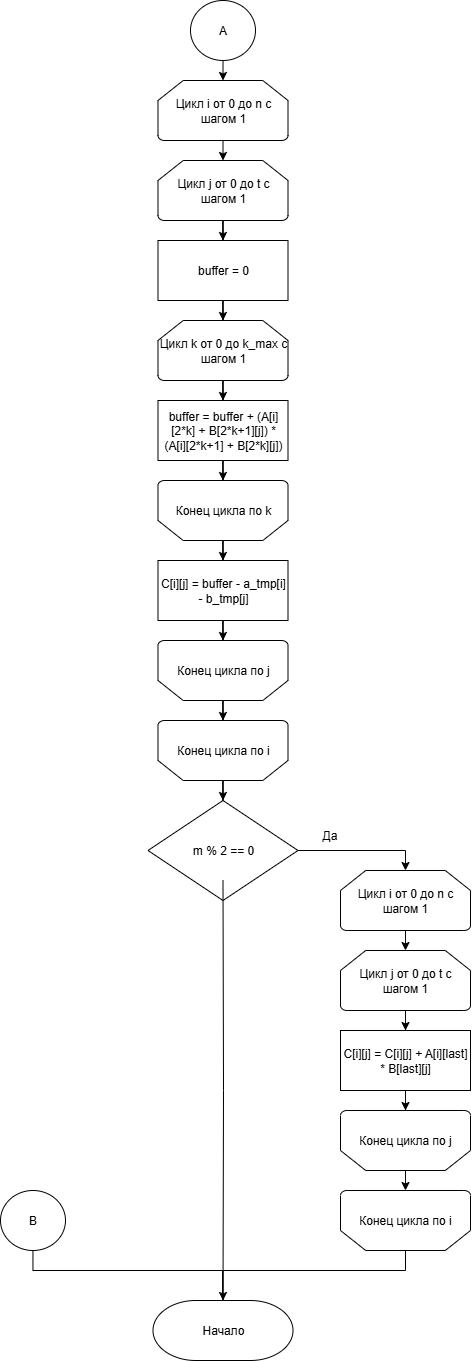

The diagram above was exported from draw.io. Its source (the exported page's mxGraphModel, read from the mxfile embedded in the PNG):
<mxGraphModel dx="4105" dy="1662" grid="1" gridSize="10" guides="1" tooltips="1" connect="1" arrows="1" fold="1" page="1" pageScale="1" pageWidth="827" pageHeight="1169" math="0" shadow="0">
  <root>
    <mxCell id="0" />
    <mxCell id="1" parent="0" />
    <mxCell id="T8OnE6bo2jX1yNCL4AIt-10" value="Цикл i от 0 до n с шагом 1" style="strokeWidth=1;html=1;shape=mxgraph.flowchart.loop_limit;whiteSpace=wrap;" parent="1" vertex="1">
      <mxGeometry x="297.5" y="90" width="130" height="60" as="geometry" />
    </mxCell>
    <mxCell id="T8OnE6bo2jX1yNCL4AIt-72" style="edgeStyle=orthogonalEdgeStyle;rounded=0;orthogonalLoop=1;jettySize=auto;html=1;entryX=0.5;entryY=0;entryDx=0;entryDy=0;strokeWidth=1;" parent="1" source="T8OnE6bo2jX1yNCL4AIt-12" target="T8OnE6bo2jX1yNCL4AIt-69" edge="1">
      <mxGeometry relative="1" as="geometry" />
    </mxCell>
    <mxCell id="T8OnE6bo2jX1yNCL4AIt-12" value="Цикл k от 0 до k_max с шагом 1" style="strokeWidth=1;html=1;shape=mxgraph.flowchart.loop_limit;whiteSpace=wrap;" parent="1" vertex="1">
      <mxGeometry x="297.5" y="330" width="130" height="60" as="geometry" />
    </mxCell>
    <mxCell id="T8OnE6bo2jX1yNCL4AIt-14" value="C[i][j] = buffer - a_tmp[i] - b_tmp[j]" style="rounded=0;whiteSpace=wrap;html=1;strokeWidth=1;" parent="1" vertex="1">
      <mxGeometry x="297.5" y="570" width="130" height="60" as="geometry" />
    </mxCell>
    <mxCell id="T8OnE6bo2jX1yNCL4AIt-74" style="edgeStyle=orthogonalEdgeStyle;rounded=0;orthogonalLoop=1;jettySize=auto;html=1;entryX=0.5;entryY=0;entryDx=0;entryDy=0;strokeWidth=1;" parent="1" source="T8OnE6bo2jX1yNCL4AIt-16" target="T8OnE6bo2jX1yNCL4AIt-14" edge="1">
      <mxGeometry relative="1" as="geometry" />
    </mxCell>
    <mxCell id="T8OnE6bo2jX1yNCL4AIt-16" value="Конец цикла по k" style="strokeWidth=1;html=1;shape=mxgraph.flowchart.loop_limit;whiteSpace=wrap;flipV=1;" parent="1" vertex="1">
      <mxGeometry x="297.5" y="490" width="130" height="60" as="geometry" />
    </mxCell>
    <mxCell id="T8OnE6bo2jX1yNCL4AIt-17" value="Конец цикла по i" style="strokeWidth=1;html=1;shape=mxgraph.flowchart.loop_limit;whiteSpace=wrap;flipV=1;" parent="1" vertex="1">
      <mxGeometry x="297.5" y="730" width="130" height="60" as="geometry" />
    </mxCell>
    <mxCell id="T8OnE6bo2jX1yNCL4AIt-37" value="А" style="strokeWidth=1;html=1;shape=mxgraph.flowchart.start_2;whiteSpace=wrap;" parent="1" vertex="1">
      <mxGeometry x="330" y="10" width="65" height="60" as="geometry" />
    </mxCell>
    <mxCell id="T8OnE6bo2jX1yNCL4AIt-38" value="B" style="strokeWidth=1;html=1;shape=mxgraph.flowchart.start_2;whiteSpace=wrap;" parent="1" vertex="1">
      <mxGeometry x="140" y="1200" width="65" height="60" as="geometry" />
    </mxCell>
    <mxCell id="T8OnE6bo2jX1yNCL4AIt-70" style="edgeStyle=orthogonalEdgeStyle;rounded=0;orthogonalLoop=1;jettySize=auto;html=1;entryX=0.5;entryY=0;entryDx=0;entryDy=0;strokeWidth=1;" parent="1" source="T8OnE6bo2jX1yNCL4AIt-40" target="T8OnE6bo2jX1yNCL4AIt-68" edge="1">
      <mxGeometry relative="1" as="geometry" />
    </mxCell>
    <mxCell id="T8OnE6bo2jX1yNCL4AIt-40" value="Цикл j от 0 до t с шагом 1" style="strokeWidth=1;html=1;shape=mxgraph.flowchart.loop_limit;whiteSpace=wrap;" parent="1" vertex="1">
      <mxGeometry x="297.5" y="170" width="130" height="60" as="geometry" />
    </mxCell>
    <mxCell id="T8OnE6bo2jX1yNCL4AIt-41" value="Конец цикла по j" style="strokeWidth=1;html=1;shape=mxgraph.flowchart.loop_limit;whiteSpace=wrap;flipV=1;" parent="1" vertex="1">
      <mxGeometry x="297.5" y="650" width="130" height="60" as="geometry" />
    </mxCell>
    <mxCell id="T8OnE6bo2jX1yNCL4AIt-43" value="m % 2 == 0" style="strokeWidth=1;html=1;shape=mxgraph.flowchart.decision;whiteSpace=wrap;" parent="1" vertex="1">
      <mxGeometry x="287.5" y="810" width="150" height="100" as="geometry" />
    </mxCell>
    <mxCell id="T8OnE6bo2jX1yNCL4AIt-44" value="" style="edgeStyle=orthogonalEdgeStyle;rounded=0;orthogonalLoop=1;jettySize=auto;html=1;strokeWidth=1;" parent="1" source="T8OnE6bo2jX1yNCL4AIt-45" target="T8OnE6bo2jX1yNCL4AIt-47" edge="1">
      <mxGeometry relative="1" as="geometry" />
    </mxCell>
    <mxCell id="T8OnE6bo2jX1yNCL4AIt-45" value="Цикл j от 0 до t с шагом 1" style="strokeWidth=1;html=1;shape=mxgraph.flowchart.loop_limit;whiteSpace=wrap;" parent="1" vertex="1">
      <mxGeometry x="480" y="960" width="130" height="60" as="geometry" />
    </mxCell>
    <mxCell id="T8OnE6bo2jX1yNCL4AIt-46" value="" style="edgeStyle=orthogonalEdgeStyle;rounded=0;orthogonalLoop=1;jettySize=auto;html=1;strokeWidth=1;" parent="1" source="T8OnE6bo2jX1yNCL4AIt-47" target="T8OnE6bo2jX1yNCL4AIt-48" edge="1">
      <mxGeometry relative="1" as="geometry" />
    </mxCell>
    <mxCell id="T8OnE6bo2jX1yNCL4AIt-47" value="C[i][j] = C[i][j] + A[i][last] * B[last][j]" style="rounded=0;whiteSpace=wrap;html=1;strokeWidth=1;" parent="1" vertex="1">
      <mxGeometry x="480" y="1040" width="130" height="60" as="geometry" />
    </mxCell>
    <mxCell id="T8OnE6bo2jX1yNCL4AIt-48" value="Конец цикла по j" style="strokeWidth=1;html=1;shape=mxgraph.flowchart.loop_limit;whiteSpace=wrap;flipV=1;" parent="1" vertex="1">
      <mxGeometry x="480" y="1120" width="130" height="60" as="geometry" />
    </mxCell>
    <mxCell id="T8OnE6bo2jX1yNCL4AIt-49" value="Цикл i от 0 до n с шагом 1" style="strokeWidth=1;html=1;shape=mxgraph.flowchart.loop_limit;whiteSpace=wrap;" parent="1" vertex="1">
      <mxGeometry x="480" y="880" width="130" height="60" as="geometry" />
    </mxCell>
    <mxCell id="T8OnE6bo2jX1yNCL4AIt-50" value="Конец цикла по i" style="strokeWidth=1;html=1;shape=mxgraph.flowchart.loop_limit;whiteSpace=wrap;flipV=1;" parent="1" vertex="1">
      <mxGeometry x="480" y="1200" width="130" height="60" as="geometry" />
    </mxCell>
    <mxCell id="T8OnE6bo2jX1yNCL4AIt-52" style="edgeStyle=orthogonalEdgeStyle;rounded=0;orthogonalLoop=1;jettySize=auto;html=1;exitX=0.5;exitY=1;exitDx=0;exitDy=0;exitPerimeter=0;entryX=0.5;entryY=0;entryDx=0;entryDy=0;entryPerimeter=0;strokeWidth=1;" parent="1" source="T8OnE6bo2jX1yNCL4AIt-37" target="T8OnE6bo2jX1yNCL4AIt-10" edge="1">
      <mxGeometry relative="1" as="geometry" />
    </mxCell>
    <mxCell id="T8OnE6bo2jX1yNCL4AIt-53" style="edgeStyle=orthogonalEdgeStyle;rounded=0;orthogonalLoop=1;jettySize=auto;html=1;exitX=0.5;exitY=1;exitDx=0;exitDy=0;exitPerimeter=0;entryX=0.5;entryY=0;entryDx=0;entryDy=0;entryPerimeter=0;strokeWidth=1;" parent="1" source="T8OnE6bo2jX1yNCL4AIt-10" target="T8OnE6bo2jX1yNCL4AIt-40" edge="1">
      <mxGeometry relative="1" as="geometry" />
    </mxCell>
    <mxCell id="T8OnE6bo2jX1yNCL4AIt-57" style="edgeStyle=orthogonalEdgeStyle;rounded=0;orthogonalLoop=1;jettySize=auto;html=1;entryX=0.5;entryY=1;entryDx=0;entryDy=0;entryPerimeter=0;strokeWidth=1;" parent="1" source="T8OnE6bo2jX1yNCL4AIt-41" target="T8OnE6bo2jX1yNCL4AIt-17" edge="1">
      <mxGeometry relative="1" as="geometry" />
    </mxCell>
    <mxCell id="T8OnE6bo2jX1yNCL4AIt-58" style="edgeStyle=orthogonalEdgeStyle;rounded=0;orthogonalLoop=1;jettySize=auto;html=1;exitX=1;exitY=0.5;exitDx=0;exitDy=0;exitPerimeter=0;entryX=0.5;entryY=0;entryDx=0;entryDy=0;entryPerimeter=0;strokeWidth=1;" parent="1" source="T8OnE6bo2jX1yNCL4AIt-43" target="T8OnE6bo2jX1yNCL4AIt-49" edge="1">
      <mxGeometry relative="1" as="geometry" />
    </mxCell>
    <mxCell id="T8OnE6bo2jX1yNCL4AIt-59" style="edgeStyle=orthogonalEdgeStyle;rounded=0;orthogonalLoop=1;jettySize=auto;html=1;exitX=0.5;exitY=1;exitDx=0;exitDy=0;exitPerimeter=0;entryX=0.5;entryY=0;entryDx=0;entryDy=0;entryPerimeter=0;strokeWidth=1;" parent="1" source="T8OnE6bo2jX1yNCL4AIt-49" target="T8OnE6bo2jX1yNCL4AIt-45" edge="1">
      <mxGeometry relative="1" as="geometry" />
    </mxCell>
    <mxCell id="T8OnE6bo2jX1yNCL4AIt-60" style="edgeStyle=orthogonalEdgeStyle;rounded=0;orthogonalLoop=1;jettySize=auto;html=1;exitX=0.5;exitY=0;exitDx=0;exitDy=0;exitPerimeter=0;entryX=0.5;entryY=1;entryDx=0;entryDy=0;entryPerimeter=0;strokeWidth=1;" parent="1" source="T8OnE6bo2jX1yNCL4AIt-48" target="T8OnE6bo2jX1yNCL4AIt-50" edge="1">
      <mxGeometry relative="1" as="geometry" />
    </mxCell>
    <mxCell id="T8OnE6bo2jX1yNCL4AIt-61" value="Начало" style="strokeWidth=1;html=1;shape=mxgraph.flowchart.terminator;whiteSpace=wrap;" parent="1" vertex="1">
      <mxGeometry x="292.5" y="1310" width="140" height="60" as="geometry" />
    </mxCell>
    <mxCell id="T8OnE6bo2jX1yNCL4AIt-62" style="edgeStyle=orthogonalEdgeStyle;rounded=0;orthogonalLoop=1;jettySize=auto;html=1;entryX=0.5;entryY=0;entryDx=0;entryDy=0;entryPerimeter=0;strokeWidth=1;" parent="1" target="T8OnE6bo2jX1yNCL4AIt-61" edge="1">
      <mxGeometry relative="1" as="geometry">
        <mxPoint x="362.5" y="890" as="sourcePoint" />
      </mxGeometry>
    </mxCell>
    <mxCell id="T8OnE6bo2jX1yNCL4AIt-65" style="edgeStyle=orthogonalEdgeStyle;rounded=0;orthogonalLoop=1;jettySize=auto;html=1;endArrow=none;endFill=0;exitX=0.5;exitY=0;exitDx=0;exitDy=0;exitPerimeter=0;strokeWidth=1;" parent="1" source="T8OnE6bo2jX1yNCL4AIt-50" edge="1">
      <mxGeometry relative="1" as="geometry">
        <mxPoint x="480" y="1270.0000000000002" as="sourcePoint" />
        <mxPoint x="363" y="1310" as="targetPoint" />
        <Array as="points">
          <mxPoint x="545" y="1280" />
          <mxPoint x="362" y="1280" />
        </Array>
      </mxGeometry>
    </mxCell>
    <mxCell id="T8OnE6bo2jX1yNCL4AIt-66" style="edgeStyle=orthogonalEdgeStyle;rounded=0;orthogonalLoop=1;jettySize=auto;html=1;entryX=0.5;entryY=0;entryDx=0;entryDy=0;entryPerimeter=0;endArrow=none;endFill=0;strokeWidth=1;" parent="1" source="T8OnE6bo2jX1yNCL4AIt-38" target="T8OnE6bo2jX1yNCL4AIt-61" edge="1">
      <mxGeometry relative="1" as="geometry">
        <Array as="points">
          <mxPoint x="172" y="1280" />
          <mxPoint x="362" y="1280" />
        </Array>
      </mxGeometry>
    </mxCell>
    <mxCell id="T8OnE6bo2jX1yNCL4AIt-67" value="Да" style="text;strokeColor=none;align=left;fillColor=none;html=1;verticalAlign=middle;whiteSpace=wrap;rounded=0;strokeWidth=1;" parent="1" vertex="1">
      <mxGeometry x="460" y="830" width="30" height="30" as="geometry" />
    </mxCell>
    <mxCell id="T8OnE6bo2jX1yNCL4AIt-68" value="buffer = 0" style="rounded=0;whiteSpace=wrap;html=1;strokeWidth=1;" parent="1" vertex="1">
      <mxGeometry x="297.5" y="250" width="130" height="60" as="geometry" />
    </mxCell>
    <mxCell id="T8OnE6bo2jX1yNCL4AIt-69" value="buffer = buffer + (A[i][2*k] + B[2*k+1][j]) * (A[i][2*k+1] + B[2*k][j])" style="rounded=0;whiteSpace=wrap;html=1;strokeWidth=1;" parent="1" vertex="1">
      <mxGeometry x="297.5" y="410" width="130" height="60" as="geometry" />
    </mxCell>
    <mxCell id="T8OnE6bo2jX1yNCL4AIt-71" style="edgeStyle=orthogonalEdgeStyle;rounded=0;orthogonalLoop=1;jettySize=auto;html=1;entryX=0.5;entryY=0;entryDx=0;entryDy=0;entryPerimeter=0;strokeWidth=1;" parent="1" source="T8OnE6bo2jX1yNCL4AIt-68" target="T8OnE6bo2jX1yNCL4AIt-12" edge="1">
      <mxGeometry relative="1" as="geometry" />
    </mxCell>
    <mxCell id="T8OnE6bo2jX1yNCL4AIt-73" style="edgeStyle=orthogonalEdgeStyle;rounded=0;orthogonalLoop=1;jettySize=auto;html=1;entryX=0.5;entryY=1;entryDx=0;entryDy=0;entryPerimeter=0;strokeWidth=1;" parent="1" source="T8OnE6bo2jX1yNCL4AIt-69" target="T8OnE6bo2jX1yNCL4AIt-16" edge="1">
      <mxGeometry relative="1" as="geometry" />
    </mxCell>
    <mxCell id="T8OnE6bo2jX1yNCL4AIt-75" style="edgeStyle=orthogonalEdgeStyle;rounded=0;orthogonalLoop=1;jettySize=auto;html=1;entryX=0.5;entryY=1;entryDx=0;entryDy=0;entryPerimeter=0;strokeWidth=1;" parent="1" source="T8OnE6bo2jX1yNCL4AIt-14" target="T8OnE6bo2jX1yNCL4AIt-41" edge="1">
      <mxGeometry relative="1" as="geometry" />
    </mxCell>
    <mxCell id="T8OnE6bo2jX1yNCL4AIt-77" style="edgeStyle=orthogonalEdgeStyle;rounded=0;orthogonalLoop=1;jettySize=auto;html=1;entryX=0.5;entryY=0;entryDx=0;entryDy=0;entryPerimeter=0;strokeWidth=1;" parent="1" source="T8OnE6bo2jX1yNCL4AIt-17" target="T8OnE6bo2jX1yNCL4AIt-43" edge="1">
      <mxGeometry relative="1" as="geometry" />
    </mxCell>
  </root>
</mxGraphModel>